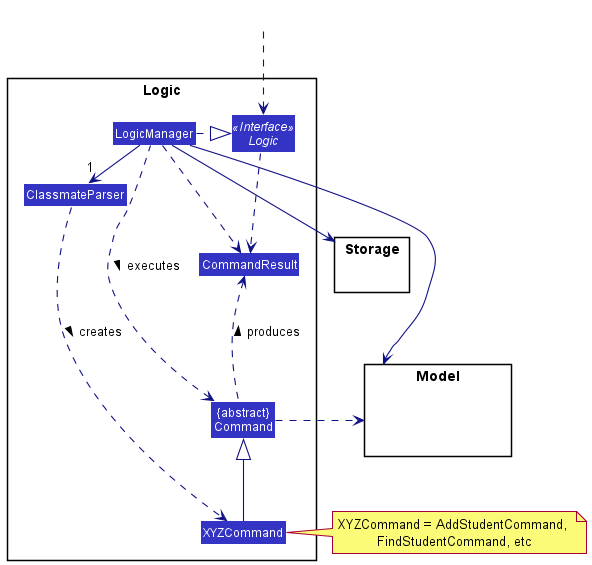

The diagram above was rendered by PlantUML. Its source (embedded in the PNG):
@startuml
!include style.puml
skinparam arrowThickness 1.1
skinparam arrowColor LOGIC_COLOR_T4
skinparam classBackgroundColor LOGIC_COLOR

package Logic {

Class ClassmateParser
Class XYZCommand
Class CommandResult
Class "{abstract}\nCommand" as Command


Interface Logic <<Interface>>
Class LogicManager
}

package Model{
Class HiddenModel #FFFFFF
}

package Storage{
}

Class HiddenOutside #FFFFFF
HiddenOutside ..> Logic

LogicManager .right.|> Logic
LogicManager -right->"1" ClassmateParser
ClassmateParser ..> XYZCommand : creates >

XYZCommand -up-|> Command
LogicManager .left.> Command : executes >

LogicManager --> Model
LogicManager --> Storage
Storage --[hidden] Model
Command .[hidden]up.> Storage
Command .right.> Model
note right of XYZCommand: XYZCommand = AddStudentCommand, \nFindStudentCommand, etc

Logic ..> CommandResult
LogicManager .down.> CommandResult
Command .up.> CommandResult : produces >
@enduml